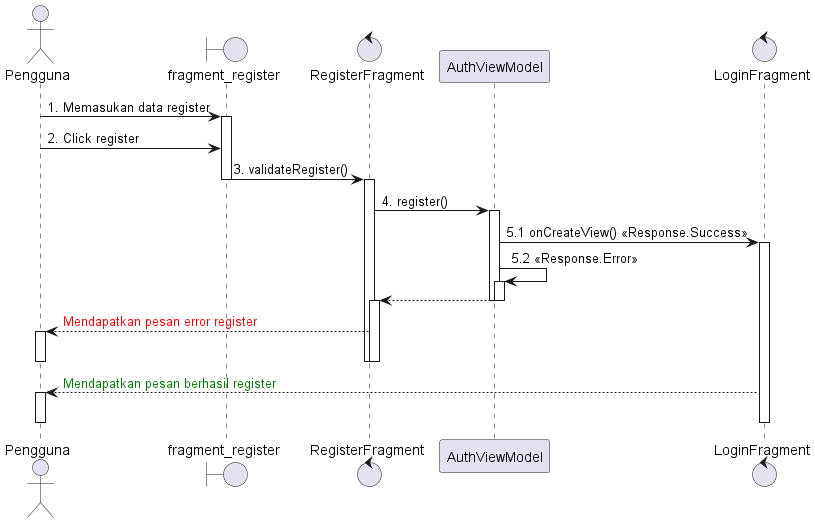

The diagram above was rendered by PlantUML. Its source (embedded in the PNG):
@startuml
'https://plantuml.com/sequence-diagram
actor       Pengguna
boundary    fragment_register
control     RegisterFragment

Pengguna -> fragment_register : 1. Memasukan data register
activate fragment_register
Pengguna -> fragment_register : 2. Click register

fragment_register -> RegisterFragment : 3. validateRegister()
deactivate fragment_register

activate RegisterFragment
RegisterFragment -> AuthViewModel : 4. register()
activate AuthViewModel

control LoginFragment
AuthViewModel -> LoginFragment : 5.1 onCreateView() <<Response.Success>>
activate LoginFragment

AuthViewModel -> AuthViewModel : 5.2 <<Response.Error>>
activate AuthViewModel
RegisterFragment <-- AuthViewModel
deactivate AuthViewModel
deactivate AuthViewModel

activate RegisterFragment
Pengguna <-- RegisterFragment : <font color=red>Mendapatkan pesan error register
activate Pengguna
deactivate Pengguna
deactivate RegisterFragment
deactivate RegisterFragment

Pengguna <-- LoginFragment :  <font color=green>Mendapatkan pesan berhasil register
activate Pengguna
deactivate Pengguna
deactivate LoginFragment
deactivate LoginFragment

@enduml